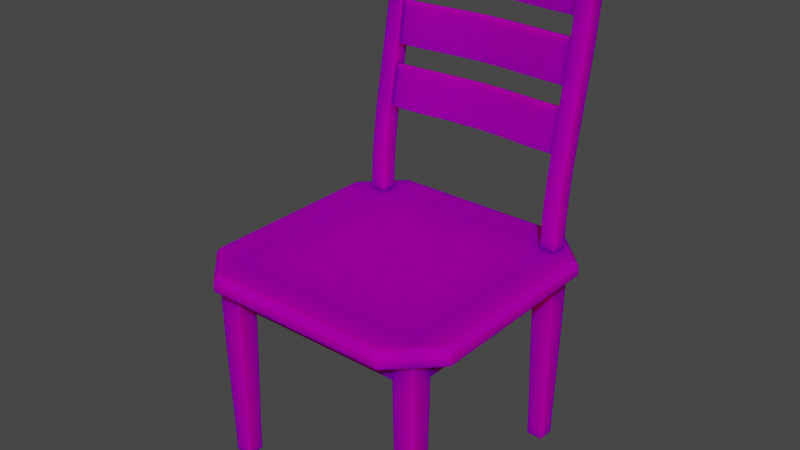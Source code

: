 # Source: chair.blend  (saved by Blender 3.1.7; exported with 4.5.12 LTS)
import bpy
from mathutils import Matrix  # noqa: F401  (used for matrix-valued properties, if any)

bpy.ops.wm.read_factory_settings(use_empty=True)
scene = bpy.context.scene
scene.name = 'Scene'

# ---- collections
col_collection = bpy.data.collections.new('Collection'); scene.collection.children.link(col_collection)

# ---- images (referenced by path relative to the original .blend; pixels are not part of the script)
import os
ASSET_DIR = os.environ.get("B2B_ASSET_DIR", "")  # directory of the original .blend (textures are referenced by path, not embedded)
HERE = os.path.dirname(os.path.abspath(__file__))  # packed textures are extracted next to this script under _unpacked/

def load_image(name, relpath, width, height, colorspace="sRGB"):
    """Load a texture the original file referenced (path relative to the .blend, or extracted next to this script)."""
    p = next((c for c in (os.path.join(HERE, relpath), os.path.join(ASSET_DIR, relpath)) if relpath and os.path.exists(c)), "")
    if p:
        img = bpy.data.images.load(p, check_existing=True)
        img.name = name
    else:  # same state as the original file: an image datablock whose file is absent (Cycles renders it pink)
        img = bpy.data.images.new(name, width, height)
        img.source = "FILE"
        img.filepath = "//" + (relpath or name)
    img.colorspace_settings.name = colorspace
    return img
img_woodentexture_jpg = load_image('woodenTexture.jpg', 'woodenTexture.jpg', 1024, 1024, 'sRGB')

# ---- materials (node trees are filled in below, after node groups)
mat_material = bpy.data.materials.new('Material')
mat_material.alpha_threshold = 0.0
mat_material.use_transparent_shadow = False
mat_material.line_color = (0.0, 0.0, 0.0, 1.0)

# ---- material node trees
mat_material.use_nodes = True; mat_material.node_tree.nodes.clear()
_N = mat_material.node_tree.nodes; _L = mat_material.node_tree.links
n0 = _N.new('ShaderNodeOutputMaterial'); n0.name = 'Material Output'; n0.location = (300, 300)
n1 = _N.new('ShaderNodeBsdfPrincipled'); n1.name = 'Principled BSDF'; n1.location = (10, 300)
n1.distribution = 'GGX'
n1.subsurface_method = 'RANDOM_WALK_SKIN'
n1.inputs[2].default_value = 1.0
n1.inputs[3].default_value = 1.45
n1.inputs[8].default_value = 1.0
n1.inputs[10].default_value = 0.5906
n1.inputs[11].default_value = 2.938
n1.inputs[13].default_value = 0.0
n1.inputs[27].default_value = (0.0, 0.0, 0.0, 1.0)
n1.inputs[28].default_value = 1.0
n2 = _N.new('ShaderNodeTexImage'); n2.name = 'Image Texture'; n2.location = (-280, 280)
n2.image = img_woodentexture_jpg
n3 = _N.new('ShaderNodeMix'); n3.name = 'Mix'; n3.location = (-160, 180)
n3.data_type = 'RGBA'
n3.inputs[0].default_value = 0.5906
n3.inputs[7].default_value = (0.0, 0.0, 0.0, 1.0)
_L.new(n1.outputs[0], n0.inputs[0])
_L.new(n2.outputs[0], n3.inputs[6])
_L.new(n3.outputs[2], n1.inputs[0])
n0.is_active_output = True

# ---- world
world_world = bpy.data.worlds.new('World'); scene.world = world_world
world_world.use_nodes = True; world_world.node_tree.nodes.clear()
_N = world_world.node_tree.nodes; _L = world_world.node_tree.links
n0 = _N.new('ShaderNodeOutputWorld'); n0.name = 'World Output'; n0.location = (300, 300)
n1 = _N.new('ShaderNodeBackground'); n1.name = 'Background'; n1.location = (10, 300)
n1.inputs[0].default_value = (0.05088, 0.05088, 0.05088, 1.0)
_L.new(n1.outputs[0], n0.inputs[0])
n0.is_active_output = True
world_world.color = (0.05088, 0.05088, 0.05088)
world_world.use_sun_shadow = False
world_world.sun_shadow_jitter_overblur = 0.0

# ---- meshes
me_cube = bpy.data.meshes.new('Cube')
me_cube.from_pydata([(2.0, 1.391, 0.104), (1.391, 2.0, 0.104), (1.391, -2.0, 0.104), (2.0, -1.391, 0.104), (-1.391, 2.0, 0.104), (-2.0, 1.391, 0.104), (-2.0, -1.391, 0.104), (-1.391, -2.0, 0.104), (1.339, -1.661, 0.0), (1.375, -1.625, 3.0), (1.339, -1.339, 0.0), (1.375, -1.375, 3.0), (1.661, -1.661, 0.0), (1.625, -1.625, 3.0), (1.661, -1.339, 0.0), (1.625, -1.375, 3.0), (1.339, -1.661, 0.2727), (1.339, -1.661, 0.5501), (1.341, -1.659, 0.8515), (1.345, -1.655, 1.165), (1.35, -1.65, 1.477), (1.356, -1.644, 1.778), (1.361, -1.639, 2.061), (1.367, -1.633, 2.323), (1.371, -1.629, 2.564), (1.374, -1.626, 2.787), (1.374, -1.374, 2.787), (1.371, -1.371, 2.564), (1.367, -1.367, 2.323), (1.361, -1.361, 2.061), (1.356, -1.356, 1.778), (1.35, -1.35, 1.477), (1.345, -1.345, 1.165), (1.341, -1.341, 0.8515), (1.339, -1.339, 0.5501), (1.339, -1.339, 0.2727), (1.626, -1.374, 2.787), (1.629, -1.371, 2.564), (1.633, -1.367, 2.323), (1.639, -1.361, 2.061), (1.644, -1.356, 1.778), (1.65, -1.35, 1.477), (1.655, -1.345, 1.165), (1.659, -1.341, 0.8515), (1.661, -1.339, 0.5501), (1.661, -1.339, 0.2727), (1.626, -1.626, 2.787), (1.629, -1.629, 2.564), (1.633, -1.633, 2.323), (1.639, -1.639, 2.061), (1.644, -1.644, 1.778), (1.65, -1.65, 1.477), (1.655, -1.655, 1.165), (1.659, -1.659, 0.8515), (1.661, -1.661, 0.5501), (1.661, -1.661, 0.2727), (-1.661, -1.661, 0.0), (-1.625, -1.625, 3.0), (-1.661, -1.339, 0.0), (-1.625, -1.375, 3.0), (-1.339, -1.661, 0.0), (-1.375, -1.625, 3.0), (-1.339, -1.339, 0.0), (-1.375, -1.375, 3.0), (-1.661, -1.661, 0.2727), (-1.661, -1.661, 0.5501), (-1.659, -1.659, 0.8515), (-1.655, -1.655, 1.165), (-1.65, -1.65, 1.477), (-1.644, -1.644, 1.778), (-1.639, -1.639, 2.061), (-1.633, -1.633, 2.323), (-1.629, -1.629, 2.564), (-1.626, -1.626, 2.787), (-1.626, -1.374, 2.787), (-1.629, -1.371, 2.564), (-1.633, -1.367, 2.323), (-1.639, -1.361, 2.061), (-1.644, -1.356, 1.778), (-1.65, -1.35, 1.477), (-1.655, -1.345, 1.165), (-1.659, -1.341, 0.8515), (-1.661, -1.339, 0.5501), (-1.661, -1.339, 0.2727), (-1.374, -1.374, 2.787), (-1.371, -1.371, 2.564), (-1.367, -1.367, 2.323), (-1.361, -1.361, 2.061), (-1.356, -1.356, 1.778), (-1.35, -1.35, 1.477), (-1.345, -1.345, 1.165), (-1.341, -1.341, 0.8515), (-1.339, -1.339, 0.5501), (-1.339, -1.339, 0.2727), (-1.374, -1.626, 2.787), (-1.371, -1.629, 2.564), (-1.367, -1.633, 2.323), (-1.361, -1.639, 2.061), (-1.356, -1.644, 1.778), (-1.35, -1.65, 1.477), (-1.345, -1.655, 1.165), (-1.341, -1.659, 0.8515), (-1.339, -1.661, 0.5501), (-1.339, -1.661, 0.2727), (1.339, 1.339, 0.0), (1.375, 1.375, 3.0), (1.339, 1.661, 0.0), (1.375, 1.625, 3.0), (1.661, 1.339, 0.0), (1.625, 1.375, 3.0), (1.661, 1.661, 0.0), (1.625, 1.625, 3.0), (1.339, 1.339, 0.2727), (1.339, 1.339, 0.5501), (1.341, 1.341, 0.8515), (1.345, 1.345, 1.165), (1.35, 1.35, 1.477), (1.356, 1.356, 1.778), (1.361, 1.361, 2.061), (1.367, 1.367, 2.323), (1.371, 1.371, 2.564), (1.374, 1.374, 2.787), (1.374, 1.626, 2.787), (1.371, 1.629, 2.564), (1.367, 1.633, 2.323), (1.361, 1.639, 2.061), (1.356, 1.644, 1.778), (1.35, 1.65, 1.477), (1.345, 1.655, 1.165), (1.341, 1.659, 0.8515), (1.339, 1.661, 0.5501), (1.339, 1.661, 0.2727), (1.626, 1.626, 2.787), (1.629, 1.629, 2.564), (1.633, 1.633, 2.323), (1.639, 1.639, 2.061), (1.644, 1.644, 1.778), (1.65, 1.65, 1.477), (1.655, 1.655, 1.165), (1.659, 1.659, 0.8515), (1.661, 1.661, 0.5501), (1.661, 1.661, 0.2727), (1.626, 1.374, 2.787), (1.629, 1.371, 2.564), (1.633, 1.367, 2.323), (1.639, 1.361, 2.061), (1.644, 1.356, 1.778), (1.65, 1.35, 1.477), (1.655, 1.345, 1.165), (1.659, 1.341, 0.8515), (1.661, 1.339, 0.5501), (1.661, 1.339, 0.2727), (-1.661, 1.339, 0.0), (-1.625, 1.375, 3.0), (-1.661, 1.661, 0.0), (-1.625, 1.625, 3.0), (-1.339, 1.339, 0.0), (-1.375, 1.375, 3.0), (-1.339, 1.661, 0.0), (-1.375, 1.625, 3.0), (-1.661, 1.339, 0.2727), (-1.661, 1.339, 0.5501), (-1.659, 1.341, 0.8515), (-1.655, 1.345, 1.165), (-1.65, 1.35, 1.477), (-1.644, 1.356, 1.778), (-1.639, 1.361, 2.061), (-1.633, 1.367, 2.323), (-1.629, 1.371, 2.564), (-1.626, 1.374, 2.787), (-1.626, 1.626, 2.787), (-1.629, 1.629, 2.564), (-1.633, 1.633, 2.323), (-1.639, 1.639, 2.061), (-1.644, 1.644, 1.778), (-1.65, 1.65, 1.477), (-1.655, 1.655, 1.165), (-1.659, 1.659, 0.8515), (-1.661, 1.661, 0.5501), (-1.661, 1.661, 0.2727), (-1.374, 1.626, 2.787), (-1.371, 1.629, 2.564), (-1.367, 1.633, 2.323), (-1.361, 1.639, 2.061), (-1.356, 1.644, 1.778), (-1.35, 1.65, 1.477), (-1.345, 1.655, 1.165), (-1.341, 1.659, 0.8515), (-1.339, 1.661, 0.5501), (-1.339, 1.661, 0.2727), (-1.374, 1.374, 2.787), (-1.371, 1.371, 2.564), (-1.367, 1.367, 2.323), (-1.361, 1.361, 2.061), (-1.356, 1.356, 1.778), (-1.35, 1.35, 1.477), (-1.345, 1.345, 1.165), (-1.341, 1.341, 0.8515), (-1.339, 1.339, 0.5501), (-1.339, 1.339, 0.2727), (1.382, 1.881, -4.0), (1.382, 1.381, 0.0), (1.382, 2.119, -4.0), (1.382, 1.619, 0.0), (1.618, 1.881, -4.0), (1.618, 1.381, 0.0), (1.618, 2.119, -4.0), (1.618, 1.619, 0.0), (1.382, 1.872, -3.714), (1.382, 1.85, -3.429), (1.382, 1.816, -3.143), (1.382, 1.772, -2.857), (1.382, 1.721, -2.571), (1.382, 1.667, -2.286), (1.382, 1.611, -2.0), (1.382, 1.555, -1.714), (1.382, 1.503, -1.429), (1.382, 1.457, -1.143), (1.382, 1.42, -0.8571), (1.382, 1.394, -0.5714), (1.382, 1.381, -0.2857), (1.382, 1.62, -0.2857), (1.382, 1.633, -0.5714), (1.382, 1.659, -0.8571), (1.382, 1.696, -1.143), (1.382, 1.742, -1.429), (1.382, 1.794, -1.714), (1.382, 1.85, -2.0), (1.382, 1.906, -2.286), (1.382, 1.96, -2.571), (1.382, 2.011, -2.857), (1.382, 2.055, -3.143), (1.382, 2.089, -3.429), (1.382, 2.111, -3.714), (1.618, 1.62, -0.2857), (1.618, 1.633, -0.5714), (1.618, 1.659, -0.8571), (1.618, 1.696, -1.143), (1.618, 1.742, -1.429), (1.618, 1.794, -1.714), (1.618, 1.85, -2.0), (1.618, 1.906, -2.286), (1.618, 1.96, -2.571), (1.618, 2.011, -2.857), (1.618, 2.055, -3.143), (1.618, 2.089, -3.429), (1.618, 2.111, -3.714), (1.618, 1.381, -0.2857), (1.618, 1.394, -0.5714), (1.618, 1.42, -0.8571), (1.618, 1.457, -1.143), (1.618, 1.503, -1.429), (1.618, 1.555, -1.714), (1.618, 1.611, -2.0), (1.618, 1.667, -2.286), (1.618, 1.721, -2.571), (1.618, 1.772, -2.857), (1.618, 1.816, -3.143), (1.618, 1.85, -3.429), (1.618, 1.872, -3.714), (-1.618, 1.881, -4.0), (-1.618, 1.381, -9.775e-07), (-1.618, 2.119, -4.0), (-1.618, 1.619, -9.775e-07), (-1.382, 1.881, -4.0), (-1.382, 1.381, -9.775e-07), (-1.382, 2.119, -4.0), (-1.382, 1.619, -9.775e-07), (-1.618, 1.872, -3.714), (-1.618, 1.85, -3.429), (-1.618, 1.816, -3.143), (-1.618, 1.772, -2.857), (-1.618, 1.721, -2.571), (-1.618, 1.667, -2.286), (-1.618, 1.611, -2.0), (-1.618, 1.555, -1.714), (-1.618, 1.503, -1.429), (-1.618, 1.457, -1.143), (-1.618, 1.42, -0.8571), (-1.618, 1.394, -0.5714), (-1.618, 1.381, -0.2857), (-1.618, 1.62, -0.2857), (-1.618, 1.633, -0.5714), (-1.618, 1.659, -0.8571), (-1.618, 1.696, -1.143), (-1.618, 1.742, -1.429), (-1.618, 1.794, -1.714), (-1.618, 1.85, -2.0), (-1.618, 1.906, -2.286), (-1.618, 1.96, -2.571), (-1.618, 2.011, -2.857), (-1.618, 2.055, -3.143), (-1.618, 2.089, -3.429), (-1.618, 2.111, -3.714), (-1.382, 1.62, -0.2857), (-1.382, 1.633, -0.5714), (-1.382, 1.659, -0.8571), (-1.382, 1.696, -1.143), (-1.382, 1.742, -1.429), (-1.382, 1.794, -1.714), (-1.382, 1.85, -2.0), (-1.382, 1.906, -2.286), (-1.382, 1.96, -2.571), (-1.382, 2.011, -2.857), (-1.382, 2.055, -3.143), (-1.382, 2.089, -3.429), (-1.382, 2.111, -3.714), (-1.382, 1.381, -0.2857), (-1.382, 1.394, -0.5714), (-1.382, 1.42, -0.8571), (-1.382, 1.457, -1.143), (-1.382, 1.503, -1.429), (-1.382, 1.555, -1.714), (-1.382, 1.611, -2.0), (-1.382, 1.667, -2.286), (-1.382, 1.721, -2.571), (-1.382, 1.772, -2.857), (-1.382, 1.816, -3.143), (-1.382, 1.85, -3.429), (-1.382, 1.872, -3.714), (1.4, 1.89, -3.196), (1.4, 1.945, -3.814), (1.4, 2.01, -3.186), (1.4, 2.064, -3.804), (-1.4, 1.89, -3.196), (-1.4, 1.945, -3.814), (-1.4, 2.01, -3.186), (-1.4, 2.064, -3.804), (-1.05, 2.022, -3.186), (-0.7, 2.061, -3.186), (-0.35, 2.102, -3.186), (1.013e-06, 2.121, -3.186), (0.35, 2.102, -3.186), (0.7, 2.061, -3.186), (1.05, 2.022, -3.186), (1.05, 2.077, -3.804), (0.7, 2.115, -3.804), (0.35, 2.156, -3.804), (1.371e-06, 2.175, -3.804), (-0.35, 2.156, -3.804), (-0.7, 2.115, -3.804), (-1.05, 2.077, -3.804), (1.05, 1.903, -3.196), (0.7, 1.941, -3.196), (0.35, 1.982, -3.196), (1.013e-06, 2.001, -3.196), (-0.35, 1.982, -3.196), (-0.7, 1.941, -3.196), (-1.05, 1.903, -3.196), (-1.05, 1.957, -3.814), (-0.7, 1.996, -3.814), (-0.35, 2.037, -3.814), (1.371e-06, 2.056, -3.814), (0.35, 2.037, -3.814), (0.7, 1.996, -3.814), (1.05, 1.957, -3.814), (1.4, 1.734, -2.307), (1.4, 1.835, -2.919), (1.4, 1.852, -2.288), (1.4, 1.953, -2.9), (-1.4, 1.734, -2.307), (-1.4, 1.835, -2.919), (-1.4, 1.852, -2.288), (-1.4, 1.953, -2.9), (-1.05, 1.865, -2.287), (-0.7, 1.903, -2.284), (-0.35, 1.944, -2.281), (7.179e-07, 1.963, -2.28), (0.35, 1.944, -2.281), (0.7, 1.903, -2.284), (1.05, 1.865, -2.287), (1.05, 1.966, -2.899), (0.7, 2.004, -2.896), (0.35, 2.045, -2.893), (1.074e-06, 2.064, -2.891), (-0.35, 2.045, -2.893), (-0.7, 2.004, -2.896), (-1.05, 1.966, -2.899), (1.05, 1.747, -2.306), (0.7, 1.785, -2.304), (0.35, 1.826, -2.3), (7.209e-07, 1.845, -2.299), (-0.35, 1.826, -2.3), (-0.7, 1.785, -2.304), (-1.05, 1.747, -2.306), (-1.05, 1.847, -2.918), (-0.7, 1.886, -2.915), (-0.35, 1.926, -2.912), (1.077e-06, 1.945, -2.911), (0.35, 1.926, -2.912), (0.7, 1.886, -2.915), (1.05, 1.847, -2.918), (1.4, 1.551, -1.415), (1.4, 1.679, -2.021), (1.4, 1.668, -1.39), (1.4, 1.797, -1.996), (-1.4, 1.551, -1.415), (-1.4, 1.679, -2.021), (-1.4, 1.668, -1.39), (-1.4, 1.797, -1.996), (-1.05, 1.681, -1.388), (-0.7, 1.719, -1.384), (-0.35, 1.759, -1.379), (4.237e-07, 1.778, -1.377), (0.35, 1.759, -1.379), (0.7, 1.719, -1.384), (1.05, 1.681, -1.388), (1.05, 1.809, -1.995), (0.7, 1.848, -1.99), (0.35, 1.888, -1.985), (7.777e-07, 1.907, -1.983), (-0.35, 1.888, -1.985), (-0.7, 1.848, -1.99), (-1.05, 1.809, -1.995), (1.05, 1.563, -1.413), (0.7, 1.602, -1.409), (0.35, 1.642, -1.404), (4.284e-07, 1.661, -1.401), (-0.35, 1.642, -1.404), (-0.7, 1.602, -1.409), (-1.05, 1.563, -1.413), (-1.05, 1.692, -2.02), (-0.7, 1.73, -2.015), (-0.35, 1.771, -2.01), (7.824e-07, 1.79, -2.008), (0.35, 1.771, -2.01), (0.7, 1.73, -2.015), (1.05, 1.692, -2.02), (1.6, -1.4, 0.5), (1.6, -1.4, 5.513e-07), (1.6, 1.4, 0.5), (1.6, 1.4, 5.513e-07), (1.4, -1.4, 0.5), (1.4, -1.4, 4.172e-07), (1.4, 1.4, 0.5), (1.4, 1.4, 4.172e-07), (-1.4, 1.4, 0.5), (-1.4, 1.4, -4.202e-07), (1.4, 1.4, 0.5), (1.4, 1.4, 4.888e-07), (-1.4, 1.6, 0.5), (-1.4, 1.6, -4.5e-07), (1.4, 1.6, 0.5), (1.4, 1.6, 4.59e-07), (-1.4, -1.6, 0.5), (-1.4, -1.6, -4.202e-07), (1.4, -1.6, 0.5), (1.4, -1.6, 4.888e-07), (-1.4, -1.4, 0.5), (-1.4, -1.4, -4.5e-07), (1.4, -1.4, 0.5), (1.4, -1.4, 4.59e-07), (-1.4, -1.4, 0.5), (-1.4, -1.4, -4.262e-07), (-1.4, 1.4, 0.5), (-1.4, 1.4, -4.262e-07), (-1.6, -1.4, 0.5), (-1.6, -1.4, -5.603e-07), (-1.6, 1.4, 0.5), (-1.6, 1.4, -5.603e-07), (1.361, 1.927, -0.104), (1.391, 2.0, -0.03065), (1.927, 1.361, -0.104), (2.0, 1.391, -0.03065), (1.927, -1.361, -0.104), (2.0, -1.391, -0.03065), (1.361, -1.927, -0.104), (1.391, -2.0, -0.03065), (-1.927, 1.361, -0.104), (-2.0, 1.391, -0.03065), (-1.361, 1.927, -0.104), (-1.391, 2.0, -0.03065), (-1.361, -1.927, -0.104), (-1.391, -2.0, -0.03065), (-1.927, -1.361, -0.104), (-2.0, -1.391, -0.03065)], [], [(463, 0, 3, 465), (473, 7, 6, 475), (4, 471, 469, 5), (0, 1, 4, 5, 6, 7, 2, 3), (2, 467, 465, 3), (471, 4, 1, 461), (467, 2, 7, 473), (475, 6, 5, 469), (468, 470, 460, 462, 464, 466, 472, 474), (25, 9, 11, 26), (26, 11, 15, 36), (36, 15, 13, 46), (46, 13, 9, 25), (10, 14, 12, 8), (15, 11, 9, 13), (12, 55, 16, 8), (55, 54, 17, 16), (54, 53, 18, 17), (53, 52, 19, 18), (52, 51, 20, 19), (51, 50, 21, 20), (50, 49, 22, 21), (49, 48, 23, 22), (48, 47, 24, 23), (47, 46, 25, 24), (14, 45, 55, 12), (45, 44, 54, 55), (44, 43, 53, 54), (43, 42, 52, 53), (42, 41, 51, 52), (41, 40, 50, 51), (40, 39, 49, 50), (39, 38, 48, 49), (38, 37, 47, 48), (37, 36, 46, 47), (10, 35, 45, 14), (35, 34, 44, 45), (34, 33, 43, 44), (33, 32, 42, 43), (32, 31, 41, 42), (31, 30, 40, 41), (30, 29, 39, 40), (29, 28, 38, 39), (28, 27, 37, 38), (27, 26, 36, 37), (8, 16, 35, 10), (16, 17, 34, 35), (17, 18, 33, 34), (18, 19, 32, 33), (19, 20, 31, 32), (20, 21, 30, 31), (21, 22, 29, 30), (22, 23, 28, 29), (23, 24, 27, 28), (24, 25, 26, 27), (73, 57, 59, 74), (74, 59, 63, 84), (84, 63, 61, 94), (94, 61, 57, 73), (58, 62, 60, 56), (63, 59, 57, 61), (60, 103, 64, 56), (103, 102, 65, 64), (102, 101, 66, 65), (101, 100, 67, 66), (100, 99, 68, 67), (99, 98, 69, 68), (98, 97, 70, 69), (97, 96, 71, 70), (96, 95, 72, 71), (95, 94, 73, 72), (62, 93, 103, 60), (93, 92, 102, 103), (92, 91, 101, 102), (91, 90, 100, 101), (90, 89, 99, 100), (89, 88, 98, 99), (88, 87, 97, 98), (87, 86, 96, 97), (86, 85, 95, 96), (85, 84, 94, 95), (58, 83, 93, 62), (83, 82, 92, 93), (82, 81, 91, 92), (81, 80, 90, 91), (80, 79, 89, 90), (79, 78, 88, 89), (78, 77, 87, 88), (77, 76, 86, 87), (76, 75, 85, 86), (75, 74, 84, 85), (56, 64, 83, 58), (64, 65, 82, 83), (65, 66, 81, 82), (66, 67, 80, 81), (67, 68, 79, 80), (68, 69, 78, 79), (69, 70, 77, 78), (70, 71, 76, 77), (71, 72, 75, 76), (72, 73, 74, 75), (121, 105, 107, 122), (122, 107, 111, 132), (132, 111, 109, 142), (142, 109, 105, 121), (106, 110, 108, 104), (111, 107, 105, 109), (108, 151, 112, 104), (151, 150, 113, 112), (150, 149, 114, 113), (149, 148, 115, 114), (148, 147, 116, 115), (147, 146, 117, 116), (146, 145, 118, 117), (145, 144, 119, 118), (144, 143, 120, 119), (143, 142, 121, 120), (110, 141, 151, 108), (141, 140, 150, 151), (140, 139, 149, 150), (139, 138, 148, 149), (138, 137, 147, 148), (137, 136, 146, 147), (136, 135, 145, 146), (135, 134, 144, 145), (134, 133, 143, 144), (133, 132, 142, 143), (106, 131, 141, 110), (131, 130, 140, 141), (130, 129, 139, 140), (129, 128, 138, 139), (128, 127, 137, 138), (127, 126, 136, 137), (126, 125, 135, 136), (125, 124, 134, 135), (124, 123, 133, 134), (123, 122, 132, 133), (104, 112, 131, 106), (112, 113, 130, 131), (113, 114, 129, 130), (114, 115, 128, 129), (115, 116, 127, 128), (116, 117, 126, 127), (117, 118, 125, 126), (118, 119, 124, 125), (119, 120, 123, 124), (120, 121, 122, 123), (169, 153, 155, 170), (170, 155, 159, 180), (180, 159, 157, 190), (190, 157, 153, 169), (154, 158, 156, 152), (159, 155, 153, 157), (156, 199, 160, 152), (199, 198, 161, 160), (198, 197, 162, 161), (197, 196, 163, 162), (196, 195, 164, 163), (195, 194, 165, 164), (194, 193, 166, 165), (193, 192, 167, 166), (192, 191, 168, 167), (191, 190, 169, 168), (158, 189, 199, 156), (189, 188, 198, 199), (188, 187, 197, 198), (187, 186, 196, 197), (186, 185, 195, 196), (185, 184, 194, 195), (184, 183, 193, 194), (183, 182, 192, 193), (182, 181, 191, 192), (181, 180, 190, 191), (154, 179, 189, 158), (179, 178, 188, 189), (178, 177, 187, 188), (177, 176, 186, 187), (176, 175, 185, 186), (175, 174, 184, 185), (174, 173, 183, 184), (173, 172, 182, 183), (172, 171, 181, 182), (171, 170, 180, 181), (152, 160, 179, 154), (160, 161, 178, 179), (161, 162, 177, 178), (162, 163, 176, 177), (163, 164, 175, 176), (164, 165, 174, 175), (165, 166, 173, 174), (166, 167, 172, 173), (167, 168, 171, 172), (168, 169, 170, 171), (220, 201, 203, 221), (221, 203, 207, 234), (234, 207, 205, 247), (247, 205, 201, 220), (202, 206, 204, 200), (207, 203, 201, 205), (204, 259, 208, 200), (259, 258, 209, 208), (258, 257, 210, 209), (257, 256, 211, 210), (256, 255, 212, 211), (255, 254, 213, 212), (254, 253, 214, 213), (253, 252, 215, 214), (252, 251, 216, 215), (251, 250, 217, 216), (250, 249, 218, 217), (249, 248, 219, 218), (248, 247, 220, 219), (206, 246, 259, 204), (246, 245, 258, 259), (245, 244, 257, 258), (244, 243, 256, 257), (243, 242, 255, 256), (242, 241, 254, 255), (241, 240, 253, 254), (240, 239, 252, 253), (239, 238, 251, 252), (238, 237, 250, 251), (237, 236, 249, 250), (236, 235, 248, 249), (235, 234, 247, 248), (202, 233, 246, 206), (233, 232, 245, 246), (232, 231, 244, 245), (231, 230, 243, 244), (230, 229, 242, 243), (229, 228, 241, 242), (228, 227, 240, 241), (227, 226, 239, 240), (226, 225, 238, 239), (225, 224, 237, 238), (224, 223, 236, 237), (223, 222, 235, 236), (222, 221, 234, 235), (200, 208, 233, 202), (208, 209, 232, 233), (209, 210, 231, 232), (210, 211, 230, 231), (211, 212, 229, 230), (212, 213, 228, 229), (213, 214, 227, 228), (214, 215, 226, 227), (215, 216, 225, 226), (216, 217, 224, 225), (217, 218, 223, 224), (218, 219, 222, 223), (219, 220, 221, 222), (280, 261, 263, 281), (281, 263, 267, 294), (294, 267, 265, 307), (307, 265, 261, 280), (262, 266, 264, 260), (267, 263, 261, 265), (264, 319, 268, 260), (319, 318, 269, 268), (318, 317, 270, 269), (317, 316, 271, 270), (316, 315, 272, 271), (315, 314, 273, 272), (314, 313, 274, 273), (313, 312, 275, 274), (312, 311, 276, 275), (311, 310, 277, 276), (310, 309, 278, 277), (309, 308, 279, 278), (308, 307, 280, 279), (266, 306, 319, 264), (306, 305, 318, 319), (305, 304, 317, 318), (304, 303, 316, 317), (303, 302, 315, 316), (302, 301, 314, 315), (301, 300, 313, 314), (300, 299, 312, 313), (299, 298, 311, 312), (298, 297, 310, 311), (297, 296, 309, 310), (296, 295, 308, 309), (295, 294, 307, 308), (262, 293, 306, 266), (293, 292, 305, 306), (292, 291, 304, 305), (291, 290, 303, 304), (290, 289, 302, 303), (289, 288, 301, 302), (288, 287, 300, 301), (287, 286, 299, 300), (286, 285, 298, 299), (285, 284, 297, 298), (284, 283, 296, 297), (283, 282, 295, 296), (282, 281, 294, 295), (260, 268, 293, 262), (268, 269, 292, 293), (269, 270, 291, 292), (270, 271, 290, 291), (271, 272, 289, 290), (272, 273, 288, 289), (273, 274, 287, 288), (274, 275, 286, 287), (275, 276, 285, 286), (276, 277, 284, 285), (277, 278, 283, 284), (278, 279, 282, 283), (279, 280, 281, 282), (320, 321, 323, 322), (328, 341, 327, 326), (326, 327, 325, 324), (342, 355, 321, 320), (328, 326, 324, 348), (335, 323, 321, 355), (327, 341, 349, 325), (341, 340, 350, 349), (340, 339, 351, 350), (339, 338, 352, 351), (338, 337, 353, 352), (337, 336, 354, 353), (336, 335, 355, 354), (322, 334, 342, 320), (334, 333, 343, 342), (333, 332, 344, 343), (332, 331, 345, 344), (331, 330, 346, 345), (330, 329, 347, 346), (329, 328, 348, 347), (324, 325, 349, 348), (348, 349, 350, 347), (347, 350, 351, 346), (346, 351, 352, 345), (345, 352, 353, 344), (344, 353, 354, 343), (343, 354, 355, 342), (322, 323, 335, 334), (334, 335, 336, 333), (333, 336, 337, 332), (332, 337, 338, 331), (331, 338, 339, 330), (330, 339, 340, 329), (329, 340, 341, 328), (356, 357, 359, 358), (364, 377, 363, 362), (362, 363, 361, 360), (378, 391, 357, 356), (364, 362, 360, 384), (371, 359, 357, 391), (363, 377, 385, 361), (377, 376, 386, 385), (376, 375, 387, 386), (375, 374, 388, 387), (374, 373, 389, 388), (373, 372, 390, 389), (372, 371, 391, 390), (358, 370, 378, 356), (370, 369, 379, 378), (369, 368, 380, 379), (368, 367, 381, 380), (367, 366, 382, 381), (366, 365, 383, 382), (365, 364, 384, 383), (360, 361, 385, 384), (384, 385, 386, 383), (383, 386, 387, 382), (382, 387, 388, 381), (381, 388, 389, 380), (380, 389, 390, 379), (379, 390, 391, 378), (358, 359, 371, 370), (370, 371, 372, 369), (369, 372, 373, 368), (368, 373, 374, 367), (367, 374, 375, 366), (366, 375, 376, 365), (365, 376, 377, 364), (392, 393, 395, 394), (400, 413, 399, 398), (398, 399, 397, 396), (414, 427, 393, 392), (400, 398, 396, 420), (407, 395, 393, 427), (399, 413, 421, 397), (413, 412, 422, 421), (412, 411, 423, 422), (411, 410, 424, 423), (410, 409, 425, 424), (409, 408, 426, 425), (408, 407, 427, 426), (394, 406, 414, 392), (406, 405, 415, 414), (405, 404, 416, 415), (404, 403, 417, 416), (403, 402, 418, 417), (402, 401, 419, 418), (401, 400, 420, 419), (396, 397, 421, 420), (420, 421, 422, 419), (419, 422, 423, 418), (418, 423, 424, 417), (417, 424, 425, 416), (416, 425, 426, 415), (415, 426, 427, 414), (394, 395, 407, 406), (406, 407, 408, 405), (405, 408, 409, 404), (404, 409, 410, 403), (403, 410, 411, 402), (402, 411, 412, 401), (401, 412, 413, 400), (428, 429, 431, 430), (430, 431, 435, 434), (434, 435, 433, 432), (432, 433, 429, 428), (430, 434, 432, 428), (435, 431, 429, 433), (436, 437, 439, 438), (438, 439, 443, 442), (442, 443, 441, 440), (440, 441, 437, 436), (438, 442, 440, 436), (443, 439, 437, 441), (444, 445, 447, 446), (446, 447, 451, 450), (450, 451, 449, 448), (448, 449, 445, 444), (446, 450, 448, 444), (451, 447, 445, 449), (452, 453, 455, 454), (454, 455, 459, 458), (458, 459, 457, 456), (456, 457, 453, 452), (454, 458, 456, 452), (459, 455, 453, 457), (462, 460, 461, 463), (474, 472, 473, 475), (466, 464, 465, 467), (470, 468, 469, 471), (460, 470, 471, 461), (464, 462, 463, 465), (475, 469, 468, 474), (467, 473, 472, 466), (0, 463, 461, 1)])
_uv = me_cube.uv_layers.new(name='UVMap')
_uv.uv.foreach_set('vector', [0.9167, 0.3203, 0.9039, 0.3203, 0.9039, 0.05752, 0.9167, 0.05752, 0.917, 0.0, 0.9298, 0.0, 0.9294, 0.05752, 0.9167, 0.05752, 0.9298, 0.3778, 0.917, 0.3778, 0.9167, 0.3203, 0.9294, 0.3203, 0.6943, 0.0, 0.7515, 0.05752, 0.7515, 0.3203, 0.6943, 0.3778, 0.433, 0.3778, 0.3758, 0.3203, 0.3758, 0.05752, 0.433, 0.0, 0.9036, 0.0, 0.9163, 0.0, 0.9167, 0.05752, 0.9039, 0.05752, 0.5884, 0.6423, 0.6011, 0.6423, 0.6011, 0.9051, 0.5884, 0.9051, 0.4117, 0.6423, 0.4244, 0.6423, 0.4244, 0.9051, 0.4117, 0.9051, 0.9167, 0.05752, 0.9294, 0.05752, 0.9294, 0.3203, 0.9167, 0.3203, 0.315, 0.006924, 0.3681, 0.06038, 0.3681, 0.3175, 0.315, 0.3709, 0.05932, 0.3709, 0.006158, 0.3175, 0.006158, 0.06038, 0.05932, 0.006924, 0.7786, 0.2633, 0.7785, 0.2834, 0.7549, 0.2834, 0.7548, 0.2633, 0.1183, 0.9051, 0.1182, 0.9252, 0.09466, 0.9252, 0.09456, 0.9051, 0.02709, 0.9056, 0.02698, 0.9257, 0.003429, 0.9257, 0.003323, 0.9056, 0.1791, 0.9048, 0.179, 0.9249, 0.1555, 0.9249, 0.1554, 0.9048, 0.6314, 0.6423, 0.6314, 0.6727, 0.6011, 0.6727, 0.6011, 0.6423, 0.6654, 0.7435, 0.6654, 0.72, 0.6888, 0.72, 0.6888, 0.7435, 0.1825, 0.6423, 0.1825, 0.668, 0.1521, 0.668, 0.1521, 0.6423, 0.1825, 0.668, 0.1824, 0.6942, 0.1521, 0.6942, 0.1521, 0.668, 0.1824, 0.6942, 0.1822, 0.7226, 0.1523, 0.7226, 0.1521, 0.6942, 0.1822, 0.7226, 0.1819, 0.7521, 0.1526, 0.7521, 0.1523, 0.7226, 0.1819, 0.7521, 0.1814, 0.7815, 0.1531, 0.7815, 0.1526, 0.7521, 0.1814, 0.7815, 0.1809, 0.8098, 0.1536, 0.8098, 0.1531, 0.7815, 0.1809, 0.8098, 0.1804, 0.8365, 0.1542, 0.8365, 0.1536, 0.8098, 0.1804, 0.8365, 0.1798, 0.8611, 0.1547, 0.8611, 0.1542, 0.8365, 0.1798, 0.8611, 0.1794, 0.8838, 0.1551, 0.8838, 0.1547, 0.8611, 0.1794, 0.8838, 0.1791, 0.9048, 0.1554, 0.9048, 0.1551, 0.8838, 0.03041, 0.6423, 0.03041, 0.6681, 0.0, 0.6681, 0.0, 0.6423, 0.03041, 0.6681, 0.03038, 0.6943, 2.861e-05, 0.6943, 0.0, 0.6681, 0.03038, 0.6943, 0.03018, 0.7228, 0.000232, 0.7228, 2.861e-05, 0.6943, 0.03018, 0.7228, 0.02982, 0.7524, 0.0005906, 0.7524, 0.000232, 0.7228, 0.02982, 0.7524, 0.02936, 0.7819, 0.001057, 0.7819, 0.0005906, 0.7524, 0.02936, 0.7819, 0.02883, 0.8103, 0.001582, 0.8103, 0.001057, 0.7819, 0.02883, 0.8103, 0.02829, 0.837, 0.002119, 0.837, 0.001582, 0.8103, 0.02829, 0.837, 0.02779, 0.8618, 0.00262, 0.8618, 0.002119, 0.837, 0.02779, 0.8618, 0.02737, 0.8845, 0.003037, 0.8845, 0.00262, 0.8618, 0.02737, 0.8845, 0.02709, 0.9056, 0.003323, 0.9056, 0.003037, 0.8845, 0.1216, 0.6423, 0.1216, 0.668, 0.09124, 0.668, 0.09124, 0.6423, 0.1216, 0.668, 0.1216, 0.6941, 0.09126, 0.6941, 0.09124, 0.668, 0.1216, 0.6941, 0.1214, 0.7226, 0.09147, 0.7226, 0.09126, 0.6941, 0.1214, 0.7226, 0.1211, 0.7521, 0.09183, 0.7521, 0.09147, 0.7226, 0.1211, 0.7521, 0.1206, 0.7816, 0.09229, 0.7816, 0.09183, 0.7521, 0.1206, 0.7816, 0.1201, 0.8099, 0.09282, 0.8099, 0.09229, 0.7816, 0.1201, 0.8099, 0.1195, 0.8366, 0.09335, 0.8366, 0.09282, 0.8099, 0.1195, 0.8366, 0.119, 0.8613, 0.09386, 0.8613, 0.09335, 0.8366, 0.119, 0.8613, 0.1186, 0.884, 0.09427, 0.884, 0.09386, 0.8613, 0.1186, 0.884, 0.1183, 0.9051, 0.09456, 0.9051, 0.09427, 0.884, 0.7819, 2.794e-09, 0.7819, 0.02576, 0.7515, 0.02576, 0.7515, 0.0, 0.7819, 0.02576, 0.7819, 0.05196, 0.7515, 0.05196, 0.7515, 0.02576, 0.7819, 0.05196, 0.7817, 0.08043, 0.7517, 0.08043, 0.7515, 0.05196, 0.7817, 0.08043, 0.7813, 0.1101, 0.7521, 0.1101, 0.7517, 0.08043, 0.7813, 0.1101, 0.7809, 0.1396, 0.7526, 0.1396, 0.7521, 0.1101, 0.7809, 0.1396, 0.7803, 0.168, 0.7531, 0.168, 0.7526, 0.1396, 0.7803, 0.168, 0.7798, 0.1947, 0.7536, 0.1947, 0.7531, 0.168, 0.7798, 0.1947, 0.7793, 0.2194, 0.7541, 0.2194, 0.7536, 0.1947, 0.7793, 0.2194, 0.7789, 0.2422, 0.7545, 0.2422, 0.7541, 0.2194, 0.7789, 0.2422, 0.7786, 0.2633, 0.7548, 0.2633, 0.7545, 0.2422, 0.809, 0.2633, 0.8089, 0.2834, 0.7854, 0.2834, 0.7852, 0.2633, 0.0575, 0.9051, 0.05739, 0.9252, 0.03384, 0.9252, 0.03373, 0.9051, 0.9072, 0.6411, 0.9071, 0.6612, 0.8835, 0.6612, 0.8834, 0.6411, 0.2704, 0.9048, 0.2703, 0.9249, 0.2467, 0.9249, 0.2466, 0.9048, 0.6919, 0.6423, 0.6919, 0.6727, 0.6616, 0.6727, 0.6616, 0.6423, 0.7515, 0.3778, 0.7515, 0.3543, 0.7749, 0.3543, 0.7749, 0.3778, 0.2737, 0.6423, 0.2737, 0.668, 0.2433, 0.668, 0.2433, 0.6423, 0.2737, 0.668, 0.2737, 0.6942, 0.2433, 0.6942, 0.2433, 0.668, 0.2737, 0.6942, 0.2735, 0.7226, 0.2435, 0.7226, 0.2433, 0.6942, 0.2735, 0.7226, 0.2731, 0.7521, 0.2439, 0.7521, 0.2435, 0.7226, 0.2731, 0.7521, 0.2726, 0.7815, 0.2443, 0.7815, 0.2439, 0.7521, 0.2726, 0.7815, 0.2721, 0.8098, 0.2449, 0.8098, 0.2443, 0.7815, 0.2721, 0.8098, 0.2716, 0.8365, 0.2454, 0.8365, 0.2449, 0.8098, 0.2716, 0.8365, 0.2711, 0.8611, 0.2459, 0.8611, 0.2454, 0.8365, 0.2711, 0.8611, 0.2707, 0.8838, 0.2463, 0.8838, 0.2459, 0.8611, 0.2707, 0.8838, 0.2704, 0.9048, 0.2466, 0.9048, 0.2463, 0.8838, 0.9105, 0.3778, 0.9105, 0.4036, 0.8801, 0.4036, 0.8801, 0.3778, 0.9105, 0.4036, 0.9105, 0.4298, 0.8801, 0.4298, 0.8801, 0.4036, 0.9105, 0.4298, 0.9103, 0.4583, 0.8803, 0.4583, 0.8801, 0.4298, 0.9103, 0.4583, 0.9099, 0.4879, 0.8807, 0.4879, 0.8803, 0.4583, 0.9099, 0.4879, 0.9095, 0.5174, 0.8812, 0.5174, 0.8807, 0.4879, 0.9095, 0.5174, 0.9089, 0.5458, 0.8817, 0.5458, 0.8812, 0.5174, 0.9089, 0.5458, 0.9084, 0.5726, 0.8822, 0.5726, 0.8817, 0.5458, 0.9084, 0.5726, 0.9079, 0.5973, 0.8827, 0.5973, 0.8822, 0.5726, 0.9079, 0.5973, 0.9075, 0.62, 0.8831, 0.62, 0.8827, 0.5973, 0.9075, 0.62, 0.9072, 0.6411, 0.8834, 0.6411, 0.8831, 0.62, 0.06082, 0.6423, 0.06082, 0.668, 0.03041, 0.668, 0.03041, 0.6423, 0.06082, 0.668, 0.06079, 0.6941, 0.03044, 0.6941, 0.03041, 0.668, 0.06079, 0.6941, 0.06059, 0.7226, 0.03064, 0.7226, 0.03044, 0.6941, 0.06059, 0.7226, 0.06023, 0.7521, 0.031, 0.7521, 0.03064, 0.7226, 0.06023, 0.7521, 0.05977, 0.7816, 0.03147, 0.7816, 0.031, 0.7521, 0.05977, 0.7816, 0.05924, 0.8099, 0.03199, 0.8099, 0.03147, 0.7816, 0.05924, 0.8099, 0.0587, 0.8366, 0.03253, 0.8366, 0.03199, 0.8099, 0.0587, 0.8366, 0.0582, 0.8613, 0.03303, 0.8613, 0.03253, 0.8366, 0.0582, 0.8613, 0.05779, 0.884, 0.03345, 0.884, 0.03303, 0.8613, 0.05779, 0.884, 0.0575, 0.9051, 0.03373, 0.9051, 0.03345, 0.884, 0.8123, 2.794e-09, 0.8123, 0.02576, 0.7819, 0.02576, 0.7819, 0.0, 0.8123, 0.02576, 0.8123, 0.05196, 0.782, 0.05196, 0.7819, 0.02576, 0.8123, 0.05196, 0.8121, 0.08043, 0.7822, 0.08043, 0.782, 0.05196, 0.8121, 0.08043, 0.8117, 0.1101, 0.7825, 0.1101, 0.7822, 0.08043, 0.8117, 0.1101, 0.8113, 0.1396, 0.783, 0.1396, 0.7825, 0.1101, 0.8113, 0.1396, 0.8108, 0.168, 0.7835, 0.168, 0.783, 0.1396, 0.8108, 0.168, 0.8102, 0.1947, 0.784, 0.1947, 0.7835, 0.168, 0.8102, 0.1947, 0.8097, 0.2194, 0.7845, 0.2194, 0.784, 0.1947, 0.8097, 0.2194, 0.8093, 0.2422, 0.785, 0.2422, 0.7845, 0.2194, 0.8093, 0.2422, 0.809, 0.2633, 0.7852, 0.2633, 0.785, 0.2422, 0.8394, 0.2633, 0.8393, 0.2834, 0.8158, 0.2834, 0.8157, 0.2633, 0.1487, 0.9051, 0.1486, 0.9252, 0.1251, 0.9252, 0.125, 0.9051, 0.8698, 0.2633, 0.8697, 0.2834, 0.8462, 0.2834, 0.8461, 0.2633, 0.2096, 0.9048, 0.2095, 0.9249, 0.1859, 0.9249, 0.1858, 0.9048, 0.6616, 0.6423, 0.6616, 0.6727, 0.6314, 0.6727, 0.6314, 0.6423, 0.6919, 0.7602, 0.6919, 0.7367, 0.7153, 0.7367, 0.7153, 0.7602, 0.2129, 0.6423, 0.2129, 0.668, 0.1825, 0.668, 0.1825, 0.6423, 0.2129, 0.668, 0.2129, 0.6942, 0.1825, 0.6942, 0.1825, 0.668, 0.2129, 0.6942, 0.2126, 0.7226, 0.1827, 0.7226, 0.1825, 0.6942, 0.2126, 0.7226, 0.2123, 0.7521, 0.1831, 0.7521, 0.1827, 0.7226, 0.2123, 0.7521, 0.2118, 0.7815, 0.1835, 0.7815, 0.1831, 0.7521, 0.2118, 0.7815, 0.2113, 0.8098, 0.1841, 0.8098, 0.1835, 0.7815, 0.2113, 0.8098, 0.2108, 0.8365, 0.1846, 0.8365, 0.1841, 0.8098, 0.2108, 0.8365, 0.2103, 0.8611, 0.1851, 0.8611, 0.1846, 0.8365, 0.2103, 0.8611, 0.2098, 0.8838, 0.1855, 0.8838, 0.1851, 0.8611, 0.2098, 0.8838, 0.2096, 0.9048, 0.1858, 0.9048, 0.1855, 0.8838, 0.8732, 2.794e-09, 0.8732, 0.02576, 0.8427, 0.02576, 0.8427, 0.0, 0.8732, 0.02576, 0.8731, 0.05196, 0.8428, 0.05196, 0.8427, 0.02576, 0.8731, 0.05196, 0.8729, 0.08043, 0.843, 0.08043, 0.8428, 0.05196, 0.8729, 0.08043, 0.8726, 0.1101, 0.8433, 0.1101, 0.843, 0.08043, 0.8726, 0.1101, 0.8721, 0.1396, 0.8438, 0.1396, 0.8433, 0.1101, 0.8721, 0.1396, 0.8716, 0.168, 0.8443, 0.168, 0.8438, 0.1396, 0.8716, 0.168, 0.871, 0.1947, 0.8449, 0.1947, 0.8443, 0.168, 0.871, 0.1947, 0.8705, 0.2194, 0.8454, 0.2194, 0.8449, 0.1947, 0.8705, 0.2194, 0.8701, 0.2422, 0.8458, 0.2422, 0.8454, 0.2194, 0.8701, 0.2422, 0.8698, 0.2633, 0.8461, 0.2633, 0.8458, 0.2422, 0.1521, 0.6423, 0.1521, 0.668, 0.1216, 0.668, 0.1216, 0.6423, 0.1521, 0.668, 0.152, 0.6941, 0.1217, 0.6941, 0.1216, 0.668, 0.152, 0.6941, 0.1518, 0.7226, 0.1219, 0.7226, 0.1217, 0.6941, 0.1518, 0.7226, 0.1515, 0.7521, 0.1222, 0.7521, 0.1219, 0.7226, 0.1515, 0.7521, 0.151, 0.7816, 0.1227, 0.7816, 0.1222, 0.7521, 0.151, 0.7816, 0.1505, 0.8099, 0.1232, 0.8099, 0.1227, 0.7816, 0.1505, 0.8099, 0.1499, 0.8366, 0.1238, 0.8366, 0.1232, 0.8099, 0.1499, 0.8366, 0.1494, 0.8613, 0.1243, 0.8613, 0.1238, 0.8366, 0.1494, 0.8613, 0.149, 0.884, 0.1247, 0.884, 0.1243, 0.8613, 0.149, 0.884, 0.1487, 0.9051, 0.125, 0.9051, 0.1247, 0.884, 0.8427, 2.794e-09, 0.8427, 0.02576, 0.8123, 0.02576, 0.8123, 0.0, 0.8427, 0.02576, 0.8427, 0.05196, 0.8124, 0.05196, 0.8123, 0.02576, 0.8427, 0.05196, 0.8425, 0.08043, 0.8126, 0.08043, 0.8124, 0.05196, 0.8425, 0.08043, 0.8422, 0.1101, 0.8129, 0.1101, 0.8126, 0.08043, 0.8422, 0.1101, 0.8417, 0.1396, 0.8134, 0.1396, 0.8129, 0.1101, 0.8417, 0.1396, 0.8412, 0.168, 0.8139, 0.168, 0.8134, 0.1396, 0.8412, 0.168, 0.8406, 0.1947, 0.8145, 0.1947, 0.8139, 0.168, 0.8406, 0.1947, 0.8401, 0.2194, 0.815, 0.2194, 0.8145, 0.1947, 0.8401, 0.2194, 0.8397, 0.2422, 0.8154, 0.2422, 0.815, 0.2194, 0.8397, 0.2422, 0.8394, 0.2633, 0.8157, 0.2633, 0.8154, 0.2422, 0.8768, 0.6411, 0.8767, 0.6612, 0.8531, 0.6612, 0.853, 0.6411, 0.08791, 0.9051, 0.08781, 0.9252, 0.06425, 0.9252, 0.06415, 0.9051, 0.9002, 0.2633, 0.9001, 0.2834, 0.8766, 0.2834, 0.8765, 0.2633, 0.24, 0.9048, 0.2399, 0.9249, 0.2163, 0.9249, 0.2162, 0.9048, 0.6314, 0.6727, 0.6314, 0.7032, 0.6011, 0.7032, 0.6011, 0.6727, 0.6654, 0.7671, 0.6654, 0.7435, 0.6888, 0.7435, 0.6888, 0.7671, 0.2433, 0.6423, 0.2433, 0.668, 0.2129, 0.668, 0.2129, 0.6423, 0.2433, 0.668, 0.2433, 0.6942, 0.2129, 0.6942, 0.2129, 0.668, 0.2433, 0.6942, 0.2431, 0.7226, 0.2131, 0.7226, 0.2129, 0.6942, 0.2431, 0.7226, 0.2427, 0.7521, 0.2135, 0.7521, 0.2131, 0.7226, 0.2427, 0.7521, 0.2422, 0.7815, 0.2139, 0.7815, 0.2135, 0.7521, 0.2422, 0.7815, 0.2417, 0.8098, 0.2145, 0.8098, 0.2139, 0.7815, 0.2417, 0.8098, 0.2412, 0.8365, 0.215, 0.8365, 0.2145, 0.8098, 0.2412, 0.8365, 0.2407, 0.8611, 0.2155, 0.8611, 0.215, 0.8365, 0.2407, 0.8611, 0.2403, 0.8838, 0.2159, 0.8838, 0.2155, 0.8611, 0.2403, 0.8838, 0.24, 0.9048, 0.2162, 0.9048, 0.2159, 0.8838, 0.9036, 2.794e-09, 0.9036, 0.02576, 0.8732, 0.02576, 0.8732, 0.0, 0.9036, 0.02576, 0.9035, 0.05196, 0.8732, 0.05196, 0.8732, 0.02576, 0.9035, 0.05196, 0.9033, 0.08043, 0.8734, 0.08043, 0.8732, 0.05196, 0.9033, 0.08043, 0.903, 0.1101, 0.8737, 0.1101, 0.8734, 0.08043, 0.903, 0.1101, 0.9025, 0.1396, 0.8742, 0.1396, 0.8737, 0.1101, 0.9025, 0.1396, 0.902, 0.168, 0.8747, 0.168, 0.8742, 0.1396, 0.902, 0.168, 0.9014, 0.1947, 0.8753, 0.1947, 0.8747, 0.168, 0.9014, 0.1947, 0.9009, 0.2194, 0.8758, 0.2194, 0.8753, 0.1947, 0.9009, 0.2194, 0.9005, 0.2422, 0.8762, 0.2422, 0.8758, 0.2194, 0.9005, 0.2422, 0.9002, 0.2633, 0.8765, 0.2633, 0.8762, 0.2422, 0.09124, 0.6423, 0.09124, 0.668, 0.06082, 0.668, 0.06082, 0.6423, 0.09124, 0.668, 0.09121, 0.6941, 0.06085, 0.6941, 0.06082, 0.668, 0.09121, 0.6941, 0.091, 0.7226, 0.06106, 0.7226, 0.06085, 0.6941, 0.091, 0.7226, 0.09064, 0.7521, 0.06141, 0.7521, 0.06106, 0.7226, 0.09064, 0.7521, 0.09018, 0.7816, 0.06188, 0.7816, 0.06141, 0.7521, 0.09018, 0.7816, 0.08965, 0.8099, 0.06241, 0.8099, 0.06188, 0.7816, 0.08965, 0.8099, 0.08912, 0.8366, 0.06294, 0.8366, 0.06241, 0.8099, 0.08912, 0.8366, 0.08861, 0.8613, 0.06344, 0.8613, 0.06294, 0.8366, 0.08861, 0.8613, 0.0882, 0.884, 0.06386, 0.884, 0.06344, 0.8613, 0.0882, 0.884, 0.08791, 0.9051, 0.06415, 0.9051, 0.06386, 0.884, 0.8801, 0.3778, 0.8801, 0.4036, 0.8497, 0.4036, 0.8497, 0.3778, 0.8801, 0.4036, 0.8801, 0.4298, 0.8497, 0.4298, 0.8497, 0.4036, 0.8801, 0.4298, 0.8799, 0.4583, 0.8499, 0.4583, 0.8497, 0.4298, 0.8799, 0.4583, 0.8795, 0.4879, 0.8503, 0.4879, 0.8499, 0.4583, 0.8795, 0.4879, 0.879, 0.5174, 0.8507, 0.5174, 0.8503, 0.4879, 0.879, 0.5174, 0.8785, 0.5458, 0.8513, 0.5458, 0.8507, 0.5174, 0.8785, 0.5458, 0.878, 0.5726, 0.8518, 0.5726, 0.8513, 0.5458, 0.878, 0.5726, 0.8775, 0.5973, 0.8523, 0.5973, 0.8518, 0.5726, 0.8775, 0.5973, 0.8771, 0.62, 0.8527, 0.62, 0.8523, 0.5973, 0.8771, 0.62, 0.8768, 0.6411, 0.853, 0.6411, 0.8527, 0.62, 0.7937, 0.4046, 0.7973, 0.3778, 0.8197, 0.3809, 0.8161, 0.4077, 0.9329, 0.7313, 0.9329, 0.7582, 0.9105, 0.7582, 0.9105, 0.7313, 0.7861, 0.7318, 0.7897, 0.7586, 0.7674, 0.7617, 0.7637, 0.7349, 0.9553, 0.4048, 0.9553, 0.3778, 0.9776, 0.3778, 0.9776, 0.4048, 0.6919, 0.7602, 0.7142, 0.7602, 0.7142, 0.7827, 0.6919, 0.7827, 0.7745, 0.7841, 0.7521, 0.7841, 0.7521, 0.7617, 0.7745, 0.7617, 0.9553, 0.758, 0.9553, 0.731, 0.9776, 0.731, 0.9776, 0.758, 0.9553, 0.731, 0.9553, 0.7039, 0.9776, 0.7039, 0.9776, 0.731, 0.9553, 0.7039, 0.9553, 0.6768, 0.9776, 0.6768, 0.9776, 0.7039, 0.9553, 0.6768, 0.9553, 0.6496, 0.9776, 0.6496, 0.9776, 0.6768, 0.9553, 0.6496, 0.9553, 0.6223, 0.9776, 0.6223, 0.9776, 0.6496, 0.9553, 0.6223, 0.9553, 0.5951, 0.9776, 0.5951, 0.9776, 0.6223, 0.9553, 0.5951, 0.9553, 0.5678, 0.9776, 0.5678, 0.9776, 0.5951, 0.9553, 0.5678, 0.9553, 0.5405, 0.9776, 0.5405, 0.9776, 0.5678, 0.9553, 0.5405, 0.9553, 0.5133, 0.9776, 0.5133, 0.9776, 0.5405, 0.9553, 0.5133, 0.9553, 0.486, 0.9776, 0.486, 0.9776, 0.5133, 0.9553, 0.486, 0.9553, 0.4589, 0.9776, 0.4589, 0.9776, 0.486, 0.9553, 0.4589, 0.9553, 0.4318, 0.9776, 0.4318, 0.9776, 0.4589, 0.9553, 0.4318, 0.9553, 0.4048, 0.9776, 0.4048, 0.9776, 0.4318, 0.7847, 0.3778, 0.7876, 0.4047, 0.7653, 0.4078, 0.7623, 0.3809, 0.7876, 0.4047, 0.7892, 0.4317, 0.7669, 0.4348, 0.7653, 0.4078, 0.7892, 0.4317, 0.7897, 0.4589, 0.7674, 0.462, 0.7669, 0.4348, 0.7897, 0.4589, 0.7893, 0.4862, 0.767, 0.4893, 0.7674, 0.462, 0.7893, 0.4862, 0.7883, 0.5136, 0.766, 0.5167, 0.767, 0.4893, 0.7883, 0.5136, 0.7869, 0.541, 0.7645, 0.5441, 0.766, 0.5167, 0.7869, 0.541, 0.7853, 0.5685, 0.763, 0.5716, 0.7645, 0.5441, 0.7853, 0.5685, 0.7839, 0.5959, 0.7615, 0.599, 0.763, 0.5716, 0.7839, 0.5959, 0.7827, 0.6233, 0.7603, 0.6264, 0.7615, 0.599, 0.7827, 0.6233, 0.7821, 0.6507, 0.7597, 0.6538, 0.7603, 0.6264, 0.7821, 0.6507, 0.7823, 0.6779, 0.76, 0.681, 0.7597, 0.6538, 0.7823, 0.6779, 0.7836, 0.705, 0.7612, 0.708, 0.76, 0.681, 0.7836, 0.705, 0.7861, 0.7318, 0.7637, 0.7349, 0.7612, 0.708, 0.9329, 0.3778, 0.9329, 0.4048, 0.9105, 0.4048, 0.9105, 0.3778, 0.9329, 0.4048, 0.9329, 0.4319, 0.9105, 0.4319, 0.9105, 0.4048, 0.9329, 0.4319, 0.9329, 0.459, 0.9105, 0.459, 0.9105, 0.4319, 0.9329, 0.459, 0.9329, 0.4863, 0.9105, 0.4863, 0.9105, 0.459, 0.9329, 0.4863, 0.9329, 0.5135, 0.9105, 0.5135, 0.9105, 0.4863, 0.9329, 0.5135, 0.9329, 0.5408, 0.9105, 0.5408, 0.9105, 0.5135, 0.9329, 0.5408, 0.9329, 0.5682, 0.9105, 0.5682, 0.9105, 0.5408, 0.9329, 0.5682, 0.9329, 0.5955, 0.9105, 0.5955, 0.9105, 0.5682, 0.9329, 0.5955, 0.9329, 0.6228, 0.9105, 0.6228, 0.9105, 0.5955, 0.9329, 0.6228, 0.9329, 0.65, 0.9105, 0.65, 0.9105, 0.6228, 0.9329, 0.65, 0.9329, 0.6772, 0.9105, 0.6772, 0.9105, 0.65, 0.9329, 0.6772, 0.9329, 0.7043, 0.9105, 0.7043, 0.9105, 0.6772, 0.9329, 0.7043, 0.9329, 0.7313, 0.9105, 0.7313, 0.9105, 0.7043, 0.7923, 0.7586, 0.7953, 0.7318, 0.8176, 0.7348, 0.8147, 0.7617, 0.7953, 0.7318, 0.7969, 0.7047, 0.8192, 0.7078, 0.8176, 0.7348, 0.7969, 0.7047, 0.7973, 0.6775, 0.8197, 0.6806, 0.8192, 0.7078, 0.7973, 0.6775, 0.797, 0.6502, 0.8193, 0.6533, 0.8197, 0.6806, 0.797, 0.6502, 0.7959, 0.6229, 0.8183, 0.626, 0.8193, 0.6533, 0.7959, 0.6229, 0.7945, 0.5954, 0.8169, 0.5985, 0.8183, 0.626, 0.7945, 0.5954, 0.793, 0.568, 0.8153, 0.5711, 0.8169, 0.5985, 0.793, 0.568, 0.7915, 0.5405, 0.8138, 0.5436, 0.8153, 0.5711, 0.7915, 0.5405, 0.7903, 0.5131, 0.8127, 0.5162, 0.8138, 0.5436, 0.7903, 0.5131, 0.7897, 0.4858, 0.8121, 0.4889, 0.8127, 0.5162, 0.7897, 0.4858, 0.7899, 0.4586, 0.8123, 0.4617, 0.8121, 0.4889, 0.7899, 0.4586, 0.7912, 0.4315, 0.8135, 0.4346, 0.8123, 0.4617, 0.7912, 0.4315, 0.7937, 0.4046, 0.8161, 0.4077, 0.8135, 0.4346, 0.8237, 0.4046, 0.8273, 0.3778, 0.8497, 0.3809, 0.8461, 0.4077, 0.9553, 0.7313, 0.9553, 0.7582, 0.9329, 0.7582, 0.9329, 0.7313, 0.7561, 0.7318, 0.7597, 0.7586, 0.7374, 0.7617, 0.7338, 0.7349, 0.9776, 0.4048, 0.9776, 0.3778, 1.0, 0.3778, 1.0, 0.4048, 0.7298, 0.7617, 0.7521, 0.7617, 0.7521, 0.7841, 0.7298, 0.7841, 0.6314, 0.7842, 0.609, 0.7842, 0.609, 0.7617, 0.6314, 0.7617, 0.9776, 0.758, 0.9776, 0.731, 1.0, 0.731, 1.0, 0.758, 0.9776, 0.731, 0.9776, 0.7039, 1.0, 0.7039, 1.0, 0.731, 0.9776, 0.7039, 0.9776, 0.6768, 1.0, 0.6768, 1.0, 0.7039, 0.9776, 0.6768, 0.9776, 0.6496, 1.0, 0.6496, 1.0, 0.6768, 0.9776, 0.6496, 0.9776, 0.6223, 1.0, 0.6223, 1.0, 0.6496, 0.9776, 0.6223, 0.9776, 0.5951, 1.0, 0.5951, 1.0, 0.6223, 0.9776, 0.5951, 0.9776, 0.5678, 1.0, 0.5678, 1.0, 0.5951, 0.9776, 0.5678, 0.9776, 0.5405, 1.0, 0.5405, 1.0, 0.5678, 0.9776, 0.5405, 0.9776, 0.5133, 1.0, 0.5133, 1.0, 0.5405, 0.9776, 0.5133, 0.9776, 0.486, 1.0, 0.486, 1.0, 0.5133, 0.9776, 0.486, 0.9776, 0.4589, 1.0, 0.4589, 1.0, 0.486, 0.9776, 0.4589, 0.9776, 0.4318, 1.0, 0.4318, 1.0, 0.4589, 0.9776, 0.4318, 0.9776, 0.4048, 1.0, 0.4048, 1.0, 0.4318, 0.7547, 0.3778, 0.7577, 0.4047, 0.7353, 0.4078, 0.7324, 0.3809, 0.7577, 0.4047, 0.7593, 0.4317, 0.7369, 0.4348, 0.7353, 0.4078, 0.7593, 0.4317, 0.7597, 0.4589, 0.7374, 0.462, 0.7369, 0.4348, 0.7597, 0.4589, 0.7594, 0.4862, 0.737, 0.4893, 0.7374, 0.462, 0.7594, 0.4862, 0.7583, 0.5136, 0.736, 0.5167, 0.737, 0.4893, 0.7583, 0.5136, 0.7569, 0.541, 0.7346, 0.5441, 0.736, 0.5167, 0.7569, 0.541, 0.7554, 0.5685, 0.733, 0.5716, 0.7346, 0.5441, 0.7554, 0.5685, 0.7539, 0.5959, 0.7315, 0.599, 0.733, 0.5716, 0.7539, 0.5959, 0.7527, 0.6233, 0.7304, 0.6264, 0.7315, 0.599, 0.7527, 0.6233, 0.7521, 0.6507, 0.7298, 0.6538, 0.7304, 0.6264, 0.7521, 0.6507, 0.7523, 0.6779, 0.73, 0.681, 0.7298, 0.6538, 0.7523, 0.6779, 0.7536, 0.705, 0.7312, 0.708, 0.73, 0.681, 0.7536, 0.705, 0.7561, 0.7318, 0.7338, 0.7349, 0.7312, 0.708, 0.9553, 0.3778, 0.9553, 0.4048, 0.9329, 0.4048, 0.9329, 0.3778, 0.9553, 0.4048, 0.9553, 0.4319, 0.9329, 0.4319, 0.9329, 0.4048, 0.9553, 0.4319, 0.9553, 0.459, 0.9329, 0.459, 0.9329, 0.4319, 0.9553, 0.459, 0.9553, 0.4863, 0.9329, 0.4863, 0.9329, 0.459, 0.9553, 0.4863, 0.9553, 0.5135, 0.9329, 0.5135, 0.9329, 0.4863, 0.9553, 0.5135, 0.9553, 0.5408, 0.9329, 0.5408, 0.9329, 0.5135, 0.9553, 0.5408, 0.9553, 0.5682, 0.9329, 0.5682, 0.9329, 0.5408, 0.9553, 0.5682, 0.9553, 0.5955, 0.9329, 0.5955, 0.9329, 0.5682, 0.9553, 0.5955, 0.9553, 0.6228, 0.9329, 0.6228, 0.9329, 0.5955, 0.9553, 0.6228, 0.9553, 0.65, 0.9329, 0.65, 0.9329, 0.6228, 0.9553, 0.65, 0.9553, 0.6772, 0.9329, 0.6772, 0.9329, 0.65, 0.9553, 0.6772, 0.9553, 0.7043, 0.9329, 0.7043, 0.9329, 0.6772, 0.9553, 0.7043, 0.9553, 0.7313, 0.9329, 0.7313, 0.9329, 0.7043, 0.8223, 0.7586, 0.8252, 0.7318, 0.8476, 0.7348, 0.8447, 0.7617, 0.8252, 0.7318, 0.8268, 0.7047, 0.8492, 0.7078, 0.8476, 0.7348, 0.8268, 0.7047, 0.8273, 0.6775, 0.8497, 0.6806, 0.8492, 0.7078, 0.8273, 0.6775, 0.8269, 0.6502, 0.8493, 0.6533, 0.8497, 0.6806, 0.8269, 0.6502, 0.8259, 0.6229, 0.8483, 0.626, 0.8493, 0.6533, 0.8259, 0.6229, 0.8245, 0.5954, 0.8469, 0.5985, 0.8483, 0.626, 0.8245, 0.5954, 0.8229, 0.568, 0.8453, 0.5711, 0.8469, 0.5985, 0.8229, 0.568, 0.8215, 0.5405, 0.8438, 0.5436, 0.8453, 0.5711, 0.8215, 0.5405, 0.8203, 0.5131, 0.8427, 0.5162, 0.8438, 0.5436, 0.8203, 0.5131, 0.8197, 0.4858, 0.8421, 0.4889, 0.8427, 0.5162, 0.8197, 0.4858, 0.8199, 0.4586, 0.8423, 0.4617, 0.8421, 0.4889, 0.8199, 0.4586, 0.8212, 0.4315, 0.8435, 0.4346, 0.8423, 0.4617, 0.8212, 0.4315, 0.8237, 0.4046, 0.8461, 0.4077, 0.8435, 0.4346, 0.7628, 0.2834, 0.7628, 0.342, 0.7515, 0.342, 0.7515, 0.2834, 0.05927, 0.4109, 0.0007043, 0.4109, 0.0007958, 0.3778, 0.05936, 0.3778, 0.654, 0.7785, 0.654, 0.72, 0.6654, 0.72, 0.6654, 0.7785, 0.1185, 0.4109, 0.05996, 0.4109, 0.06004, 0.3778, 0.1186, 0.3778, 0.3483, 0.6754, 0.3495, 0.6423, 0.3608, 0.6423, 0.3596, 0.6754, 0.3265, 0.6754, 0.3277, 0.6423, 0.3391, 0.6423, 0.3379, 0.6754, 0.3277, 0.9068, 0.3265, 0.8738, 0.3379, 0.8738, 0.3391, 0.9068, 0.3265, 0.8738, 0.3229, 0.8407, 0.3343, 0.8407, 0.3379, 0.8738, 0.3229, 0.8407, 0.3191, 0.8076, 0.3304, 0.8076, 0.3343, 0.8407, 0.3191, 0.8076, 0.3173, 0.7746, 0.3286, 0.7746, 0.3304, 0.8076, 0.3173, 0.7746, 0.3191, 0.7415, 0.3304, 0.7415, 0.3286, 0.7746, 0.3191, 0.7415, 0.3229, 0.7085, 0.3343, 0.7085, 0.3304, 0.7415, 0.3229, 0.7085, 0.3265, 0.6754, 0.3379, 0.6754, 0.3343, 0.7085, 0.3495, 0.9068, 0.3483, 0.8738, 0.3596, 0.8738, 0.3608, 0.9068, 0.3483, 0.8738, 0.3447, 0.8407, 0.356, 0.8407, 0.3596, 0.8738, 0.3447, 0.8407, 0.3409, 0.8076, 0.3522, 0.8076, 0.356, 0.8407, 0.3409, 0.8076, 0.3391, 0.7746, 0.3504, 0.7746, 0.3522, 0.8076, 0.3391, 0.7746, 0.3409, 0.7415, 0.3522, 0.7415, 0.3504, 0.7746, 0.3409, 0.7415, 0.3447, 0.7085, 0.356, 0.7085, 0.3522, 0.7415, 0.3447, 0.7085, 0.3483, 0.6754, 0.3596, 0.6754, 0.356, 0.7085, 0.1186, 0.6423, 0.06004, 0.6423, 0.05996, 0.6093, 0.1185, 0.6093, 0.1185, 0.6093, 0.05996, 0.6093, 0.05973, 0.5762, 0.1183, 0.5762, 0.1183, 0.5762, 0.05973, 0.5762, 0.05947, 0.5432, 0.118, 0.5432, 0.118, 0.5432, 0.05947, 0.5432, 0.05936, 0.5101, 0.1179, 0.5101, 0.1179, 0.5101, 0.05936, 0.5101, 0.05947, 0.477, 0.118, 0.477, 0.118, 0.477, 0.05947, 0.477, 0.05973, 0.444, 0.1183, 0.444, 0.1183, 0.444, 0.05973, 0.444, 0.05996, 0.4109, 0.1185, 0.4109, 0.05936, 0.6423, 0.0007958, 0.6423, 0.0007043, 0.6093, 0.05927, 0.6093, 0.05927, 0.6093, 0.0007043, 0.6093, 0.0004289, 0.5762, 0.05899, 0.5762, 0.05899, 0.5762, 0.0004289, 0.5762, 0.0001361, 0.5432, 0.0587, 0.5432, 0.0587, 0.5432, 0.0001361, 0.5432, 0.0, 0.5101, 0.05856, 0.5101, 0.05856, 0.5101, 0.0, 0.5101, 0.0001361, 0.477, 0.0587, 0.477, 0.0587, 0.477, 0.0001361, 0.477, 0.0004289, 0.444, 0.05899, 0.444, 0.05899, 0.444, 0.0004289, 0.444, 0.0007043, 0.4109, 0.05927, 0.4109, 0.62, 0.7617, 0.62, 0.7032, 0.6314, 0.7032, 0.6314, 0.7617, 0.3524, 0.4109, 0.2941, 0.4109, 0.2941, 0.3778, 0.3524, 0.3778, 0.6427, 0.72, 0.6427, 0.7785, 0.6314, 0.7785, 0.6314, 0.72, 0.294, 0.4109, 0.2357, 0.4109, 0.2357, 0.3778, 0.2939, 0.3778, 0.3048, 0.6754, 0.306, 0.6423, 0.3173, 0.6423, 0.3161, 0.6754, 0.283, 0.6754, 0.2842, 0.6423, 0.2955, 0.6423, 0.2943, 0.6754, 0.2842, 0.9068, 0.283, 0.8738, 0.2943, 0.8738, 0.2955, 0.9068, 0.283, 0.8738, 0.2794, 0.8407, 0.2907, 0.8407, 0.2943, 0.8738, 0.2794, 0.8407, 0.2755, 0.8076, 0.2868, 0.8076, 0.2907, 0.8407, 0.2755, 0.8076, 0.2737, 0.7746, 0.285, 0.7746, 0.2868, 0.8076, 0.2737, 0.7746, 0.2755, 0.7415, 0.2868, 0.7415, 0.285, 0.7746, 0.2755, 0.7415, 0.2794, 0.7085, 0.2907, 0.7085, 0.2868, 0.7415, 0.2794, 0.7085, 0.283, 0.6754, 0.2943, 0.6754, 0.2907, 0.7085, 0.306, 0.9068, 0.3048, 0.8738, 0.3161, 0.8738, 0.3173, 0.9068, 0.3048, 0.8738, 0.3012, 0.8407, 0.3125, 0.8407, 0.3161, 0.8738, 0.3012, 0.8407, 0.2973, 0.8076, 0.3086, 0.8076, 0.3125, 0.8407, 0.2973, 0.8076, 0.2955, 0.7746, 0.3068, 0.7746, 0.3086, 0.8076, 0.2955, 0.7746, 0.2973, 0.7415, 0.3086, 0.7415, 0.3068, 0.7746, 0.2973, 0.7415, 0.3012, 0.7085, 0.3125, 0.7085, 0.3086, 0.7415, 0.3012, 0.7085, 0.3048, 0.6754, 0.3161, 0.6754, 0.3125, 0.7085, 0.2939, 0.6423, 0.2357, 0.6423, 0.2357, 0.6093, 0.294, 0.6093, 0.294, 0.6093, 0.2357, 0.6093, 0.2357, 0.5762, 0.294, 0.5762, 0.294, 0.5762, 0.2357, 0.5762, 0.2357, 0.5432, 0.294, 0.5432, 0.294, 0.5432, 0.2357, 0.5432, 0.2358, 0.5101, 0.294, 0.5101, 0.294, 0.5101, 0.2358, 0.5101, 0.2357, 0.477, 0.294, 0.477, 0.294, 0.477, 0.2357, 0.477, 0.2357, 0.444, 0.294, 0.444, 0.294, 0.444, 0.2357, 0.444, 0.2357, 0.4109, 0.294, 0.4109, 0.3524, 0.6423, 0.2941, 0.6423, 0.2941, 0.6093, 0.3524, 0.6093, 0.3524, 0.6093, 0.2941, 0.6093, 0.2941, 0.5762, 0.3524, 0.5762, 0.3524, 0.5762, 0.2941, 0.5762, 0.2941, 0.5432, 0.3524, 0.5432, 0.3524, 0.5432, 0.2941, 0.5432, 0.294, 0.5101, 0.3524, 0.5101, 0.3524, 0.5101, 0.294, 0.5101, 0.2941, 0.477, 0.3524, 0.477, 0.3524, 0.477, 0.2941, 0.477, 0.2941, 0.444, 0.3524, 0.444, 0.3524, 0.444, 0.2941, 0.444, 0.2941, 0.4109, 0.3524, 0.4109, 0.7628, 0.342, 0.7628, 0.2834, 0.7742, 0.2834, 0.7742, 0.342, 0.2352, 0.4109, 0.1772, 0.4109, 0.1771, 0.3778, 0.2352, 0.3778, 0.6427, 0.7785, 0.6427, 0.72, 0.654, 0.72, 0.654, 0.7785, 0.1766, 0.4109, 0.1187, 0.4109, 0.1186, 0.3778, 0.1766, 0.3778, 0.3919, 0.6754, 0.3931, 0.6423, 0.4044, 0.6423, 0.4032, 0.6754, 0.3701, 0.6754, 0.3713, 0.6423, 0.3826, 0.6423, 0.3814, 0.6754, 0.3713, 0.9068, 0.3701, 0.8738, 0.3814, 0.8738, 0.3826, 0.9068, 0.3701, 0.8738, 0.3665, 0.8407, 0.3778, 0.8407, 0.3814, 0.8738, 0.3665, 0.8407, 0.3626, 0.8076, 0.3739, 0.8076, 0.3778, 0.8407, 0.3626, 0.8076, 0.3608, 0.7746, 0.3721, 0.7746, 0.3739, 0.8076, 0.3608, 0.7746, 0.3626, 0.7415, 0.3739, 0.7415, 0.3721, 0.7746, 0.3626, 0.7415, 0.3665, 0.7085, 0.3778, 0.7085, 0.3739, 0.7415, 0.3665, 0.7085, 0.3701, 0.6754, 0.3814, 0.6754, 0.3778, 0.7085, 0.3931, 0.9068, 0.3919, 0.8738, 0.4032, 0.8738, 0.4044, 0.9068, 0.3919, 0.8738, 0.3883, 0.8407, 0.3995, 0.8407, 0.4032, 0.8738, 0.3883, 0.8407, 0.3844, 0.8076, 0.3957, 0.8076, 0.3995, 0.8407, 0.3844, 0.8076, 0.3826, 0.7746, 0.3939, 0.7746, 0.3957, 0.8076, 0.3826, 0.7746, 0.3844, 0.7415, 0.3957, 0.7415, 0.3939, 0.7746, 0.3844, 0.7415, 0.3883, 0.7085, 0.3995, 0.7085, 0.3957, 0.7415, 0.3883, 0.7085, 0.3919, 0.6754, 0.4032, 0.6754, 0.3995, 0.7085, 0.1766, 0.6423, 0.1186, 0.6423, 0.1187, 0.6093, 0.1766, 0.6093, 0.1766, 0.6093, 0.1187, 0.6093, 0.1189, 0.5762, 0.1768, 0.5762, 0.1768, 0.5762, 0.1189, 0.5762, 0.1191, 0.5432, 0.177, 0.5432, 0.177, 0.5432, 0.1191, 0.5432, 0.1192, 0.5101, 0.1771, 0.5101, 0.1771, 0.5101, 0.1192, 0.5101, 0.1191, 0.477, 0.177, 0.477, 0.177, 0.477, 0.1191, 0.477, 0.1189, 0.444, 0.1768, 0.444, 0.1768, 0.444, 0.1189, 0.444, 0.1187, 0.4109, 0.1766, 0.4109, 0.2352, 0.6423, 0.1771, 0.6423, 0.1772, 0.6093, 0.2352, 0.6093, 0.2352, 0.6093, 0.1772, 0.6093, 0.1774, 0.5762, 0.2354, 0.5762, 0.2354, 0.5762, 0.1774, 0.5762, 0.1775, 0.5432, 0.2356, 0.5432, 0.2356, 0.5432, 0.1775, 0.5432, 0.1776, 0.5101, 0.2357, 0.5101, 0.2357, 0.5101, 0.1776, 0.5101, 0.1775, 0.477, 0.2356, 0.477, 0.2356, 0.477, 0.1775, 0.477, 0.1774, 0.444, 0.2354, 0.444, 0.2354, 0.444, 0.1774, 0.444, 0.1772, 0.4109, 0.2352, 0.4109, 0.3996, 0.3778, 0.4469, 0.3778, 0.4469, 0.6423, 0.3996, 0.6423, 0.7107, 0.6896, 0.7107, 0.7367, 0.6919, 0.7367, 0.6919, 0.6896, 0.4469, 0.3778, 0.4941, 0.3778, 0.4941, 0.6423, 0.4469, 0.6423, 0.7296, 0.6423, 0.7296, 0.6895, 0.7107, 0.6895, 0.7107, 0.6423, 0.4998, 0.9054, 0.4809, 0.9054, 0.4809, 0.6423, 0.4998, 0.6423, 0.5187, 0.6423, 0.5376, 0.6423, 0.5376, 0.9054, 0.5187, 0.9054, 0.6356, 0.6423, 0.5884, 0.6423, 0.5884, 0.3778, 0.6356, 0.3778, 0.6692, 0.72, 0.6692, 0.6727, 0.688, 0.6727, 0.688, 0.72, 0.6827, 0.6423, 0.6356, 0.6423, 0.6356, 0.3778, 0.6827, 0.3778, 0.6919, 0.6896, 0.6919, 0.6423, 0.7107, 0.6423, 0.7107, 0.6896, 0.5601, 0.6423, 0.5789, 0.6423, 0.5789, 0.9068, 0.5601, 0.9068, 0.462, 0.9068, 0.4432, 0.9068, 0.4432, 0.6423, 0.462, 0.6423, 0.5413, 0.3778, 0.5884, 0.3778, 0.5884, 0.6423, 0.5413, 0.6423, 0.6503, 0.72, 0.6503, 0.6727, 0.6692, 0.6727, 0.6692, 0.72, 0.7298, 0.6423, 0.6827, 0.6423, 0.6827, 0.3778, 0.7298, 0.3778, 0.6314, 0.72, 0.6314, 0.6727, 0.6503, 0.6727, 0.6503, 0.72, 0.5413, 0.6423, 0.5601, 0.6423, 0.5601, 0.9068, 0.5413, 0.9068, 0.4432, 0.9068, 0.4244, 0.9068, 0.4244, 0.6423, 0.4432, 0.6423, 0.4941, 0.3778, 0.5413, 0.3778, 0.5413, 0.6423, 0.4941, 0.6423, 0.62, 0.7032, 0.62, 0.7503, 0.6011, 0.7503, 0.6011, 0.7032, 0.3524, 0.3778, 0.3996, 0.3778, 0.3996, 0.6423, 0.3524, 0.6423, 0.7107, 0.7366, 0.7107, 0.6895, 0.7296, 0.6895, 0.7296, 0.7366, 0.4809, 0.9054, 0.462, 0.9054, 0.462, 0.6423, 0.4809, 0.6423, 0.4998, 0.6423, 0.5187, 0.6423, 0.5187, 0.9054, 0.4998, 0.9054, 0.315, 0.3709, 0.3681, 0.3175, 0.3758, 0.3203, 0.3186, 0.3778, 0.05932, 0.006924, 0.006158, 0.06038, 0.0, 0.05752, 0.0572, 0.0, 0.006158, 0.3175, 0.05932, 0.3709, 0.0572, 0.3778, 0.0, 0.3203, 0.3681, 0.06038, 0.315, 0.006924, 0.3186, 0.0, 0.3758, 0.05752, 0.3681, 0.3175, 0.3681, 0.06038, 0.3758, 0.05752, 0.3758, 0.3203, 0.05932, 0.3709, 0.315, 0.3709, 0.3186, 0.3778, 0.0572, 0.3778, 0.0572, 0.0, 0.3186, 0.0, 0.315, 0.006924, 0.05932, 0.006924, 0.4117, 0.6423, 0.4117, 0.9051, 0.4044, 0.9023, 0.4044, 0.6452, 0.9039, 0.3203, 0.9167, 0.3203, 0.9163, 0.3778, 0.9036, 0.3778])
me_cube.materials.append(mat_material)
me_cube.use_remesh_preserve_volume = False
me_cube.use_remesh_preserve_attributes = False
me_cube.use_mirror_vertex_groups = False
me_cube.update()

# ---- objects
ob_cube = bpy.data.objects.new('Cube', me_cube)

# ---- transforms, parenting, visibility, modifiers, constraints
ob_cube.location = (0.0, 0.0, 0.0)
ob_cube.rotation_euler = (-0.0, 3.142, -0.0)
ob_cube.lock_rotations_4d = False
ob_cube.empty_display_type = 'ARROWS'
ob_cube.lineart.crease_threshold = 0.0

# ---- collection membership
col_collection.objects.link(ob_cube)

# ---- scene / render settings (as saved in the file)
scene.camera = ob_cube
scene.frame_start = 1; scene.frame_end = 250; scene.frame_set(1)
scene.render.engine = 'BLENDER_EEVEE_NEXT'
scene.cycles.sampling_pattern = 'TABULATED_SOBOL'
scene.cycles.use_light_tree = False
scene.view_settings.view_transform = 'Filmic'
bpy.context.view_layer.update()

# ---- added for rendering (the .blend has no active camera and no usable light): camera, sun
cam_auto = bpy.data.cameras.new('AutoCamera')
cam_auto.lens = 50.0
cam_auto.sensor_width = 36.0
cam_auto.clip_end = 1000.0
ob_auto_camera = bpy.data.objects.new('AutoCamera', cam_auto)
scene.collection.objects.link(ob_auto_camera)
ob_auto_camera.location = (8.40036, -9.99279, 7.22029)
ob_auto_camera.rotation_euler = (1.09748, -7.21219e-08, 0.694738)
scene.camera = ob_auto_camera
light_auto_sun = bpy.data.lights.new('AutoSun', 'SUN')
light_auto_sun.energy = 3.0
light_auto_sun.angle = 0.0523599
ob_auto_sun = bpy.data.objects.new('AutoSun', light_auto_sun)
scene.collection.objects.link(ob_auto_sun)
ob_auto_sun.rotation_euler = (0.872665, 0.174533, 0.523599)
bpy.context.view_layer.update()
